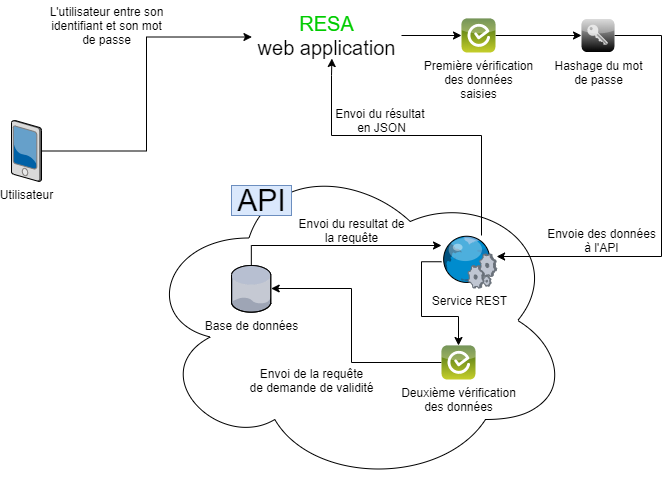

The diagram above was exported from draw.io. Its source (the exported page's mxGraphModel, read from the mxfile embedded in the PNG):
<mxGraphModel dx="1718" dy="662" grid="1" gridSize="10" guides="1" tooltips="1" connect="1" arrows="1" fold="1" page="1" pageScale="1.5" pageWidth="1169" pageHeight="827" background="none" math="0" shadow="0">
  <root>
    <mxCell id="0" style=";html=1;" />
    <mxCell id="1" style=";html=1;" parent="0" />
    <mxCell id="ftKu2kmxqX6KIvx4mWQx-17" value="L'utilisateur entre son&lt;br&gt;identifiant et son mot&lt;br&gt;de passe" style="text;html=1;align=center;verticalAlign=middle;resizable=0;points=[];autosize=1;" vertex="1" parent="1">
      <mxGeometry x="140" y="565" width="130" height="50" as="geometry" />
    </mxCell>
    <mxCell id="ftKu2kmxqX6KIvx4mWQx-24" style="edgeStyle=orthogonalEdgeStyle;rounded=0;orthogonalLoop=1;jettySize=auto;html=1;entryX=0.003;entryY=0.538;entryDx=0;entryDy=0;entryPerimeter=0;" edge="1" parent="1" source="ftKu2kmxqX6KIvx4mWQx-18" target="ftKu2kmxqX6KIvx4mWQx-23">
      <mxGeometry relative="1" as="geometry" />
    </mxCell>
    <mxCell id="ftKu2kmxqX6KIvx4mWQx-18" value="Utilisateur" style="verticalLabelPosition=bottom;aspect=fixed;html=1;verticalAlign=top;strokeColor=none;align=center;outlineConnect=0;shape=mxgraph.citrix.pda;" vertex="1" parent="1">
      <mxGeometry x="110" y="685" width="30" height="61" as="geometry" />
    </mxCell>
    <mxCell id="ftKu2kmxqX6KIvx4mWQx-19" value="" style="ellipse;shape=cloud;whiteSpace=wrap;html=1;" vertex="1" parent="1">
      <mxGeometry x="240" y="720" width="430" height="330" as="geometry" />
    </mxCell>
    <mxCell id="ftKu2kmxqX6KIvx4mWQx-22" value="&lt;font style=&quot;font-size: 30px&quot;&gt;API&lt;/font&gt;" style="text;html=1;align=center;verticalAlign=middle;resizable=0;points=[];autosize=1;fillColor=#dae8fc;strokeColor=#6c8ebf;" vertex="1" parent="ftKu2kmxqX6KIvx4mWQx-19">
      <mxGeometry x="90.00179487179491" y="30" width="60" height="30" as="geometry" />
    </mxCell>
    <mxCell id="ftKu2kmxqX6KIvx4mWQx-41" style="edgeStyle=orthogonalEdgeStyle;rounded=0;orthogonalLoop=1;jettySize=auto;html=1;" edge="1" parent="ftKu2kmxqX6KIvx4mWQx-19" source="ftKu2kmxqX6KIvx4mWQx-20" target="ftKu2kmxqX6KIvx4mWQx-40">
      <mxGeometry relative="1" as="geometry">
        <Array as="points">
          <mxPoint x="280" y="106" />
          <mxPoint x="280" y="161" />
          <mxPoint x="317" y="161" />
        </Array>
      </mxGeometry>
    </mxCell>
    <mxCell id="ftKu2kmxqX6KIvx4mWQx-20" value="Service REST" style="verticalLabelPosition=bottom;aspect=fixed;html=1;verticalAlign=top;strokeColor=none;align=center;outlineConnect=0;shape=mxgraph.citrix.web_service;" vertex="1" parent="ftKu2kmxqX6KIvx4mWQx-19">
      <mxGeometry x="300" y="80" width="55.1" height="52.48" as="geometry" />
    </mxCell>
    <mxCell id="ftKu2kmxqX6KIvx4mWQx-45" style="edgeStyle=orthogonalEdgeStyle;rounded=0;orthogonalLoop=1;jettySize=auto;html=1;" edge="1" parent="ftKu2kmxqX6KIvx4mWQx-19" source="ftKu2kmxqX6KIvx4mWQx-21" target="ftKu2kmxqX6KIvx4mWQx-20">
      <mxGeometry relative="1" as="geometry">
        <Array as="points">
          <mxPoint x="110" y="90" />
        </Array>
      </mxGeometry>
    </mxCell>
    <mxCell id="ftKu2kmxqX6KIvx4mWQx-21" value="Base de données" style="verticalLabelPosition=bottom;aspect=fixed;html=1;verticalAlign=top;strokeColor=none;align=center;outlineConnect=0;shape=mxgraph.citrix.database;" vertex="1" parent="ftKu2kmxqX6KIvx4mWQx-19">
      <mxGeometry x="90" y="110" width="39.69" height="46.7" as="geometry" />
    </mxCell>
    <mxCell id="ftKu2kmxqX6KIvx4mWQx-44" style="edgeStyle=orthogonalEdgeStyle;rounded=0;orthogonalLoop=1;jettySize=auto;html=1;" edge="1" parent="ftKu2kmxqX6KIvx4mWQx-19" source="ftKu2kmxqX6KIvx4mWQx-40" target="ftKu2kmxqX6KIvx4mWQx-21">
      <mxGeometry relative="1" as="geometry">
        <Array as="points">
          <mxPoint x="210" y="207" />
          <mxPoint x="210" y="133" />
        </Array>
      </mxGeometry>
    </mxCell>
    <mxCell id="ftKu2kmxqX6KIvx4mWQx-40" value="Deuxième vérification&lt;br&gt;des données" style="verticalLabelPosition=bottom;aspect=fixed;html=1;verticalAlign=top;strokeColor=none;align=center;outlineConnect=0;shape=mxgraph.citrix.worxenroll;fillColor=#386510;gradientColor=#C6CF2B;gradientDirection=south;" vertex="1" parent="ftKu2kmxqX6KIvx4mWQx-19">
      <mxGeometry x="300" y="190" width="34" height="34" as="geometry" />
    </mxCell>
    <mxCell id="ftKu2kmxqX6KIvx4mWQx-46" value="Envoi de la requête&lt;br&gt;de demande de validité" style="text;html=1;align=center;verticalAlign=middle;resizable=0;points=[];autosize=1;" vertex="1" parent="ftKu2kmxqX6KIvx4mWQx-19">
      <mxGeometry x="100" y="210" width="140" height="30" as="geometry" />
    </mxCell>
    <mxCell id="ftKu2kmxqX6KIvx4mWQx-47" value="Envoi du resultat de&lt;br&gt;la requête" style="text;html=1;align=center;verticalAlign=middle;resizable=0;points=[];autosize=1;" vertex="1" parent="ftKu2kmxqX6KIvx4mWQx-19">
      <mxGeometry x="150" y="60" width="120" height="30" as="geometry" />
    </mxCell>
    <mxCell id="ftKu2kmxqX6KIvx4mWQx-34" style="edgeStyle=orthogonalEdgeStyle;rounded=0;orthogonalLoop=1;jettySize=auto;html=1;" edge="1" parent="1" source="ftKu2kmxqX6KIvx4mWQx-23" target="ftKu2kmxqX6KIvx4mWQx-33">
      <mxGeometry relative="1" as="geometry" />
    </mxCell>
    <mxCell id="ftKu2kmxqX6KIvx4mWQx-23" value="&lt;font style=&quot;font-size: 20px&quot;&gt;&lt;font color=&quot;#00cc00&quot;&gt;RESA&lt;/font&gt;&lt;br&gt;web application&lt;/font&gt;" style="text;html=1;align=center;verticalAlign=middle;resizable=0;points=[];autosize=1;" vertex="1" parent="1">
      <mxGeometry x="350" y="580" width="150" height="40" as="geometry" />
    </mxCell>
    <mxCell id="ftKu2kmxqX6KIvx4mWQx-37" style="edgeStyle=orthogonalEdgeStyle;rounded=0;orthogonalLoop=1;jettySize=auto;html=1;" edge="1" parent="1" source="ftKu2kmxqX6KIvx4mWQx-32" target="ftKu2kmxqX6KIvx4mWQx-20">
      <mxGeometry relative="1" as="geometry">
        <Array as="points">
          <mxPoint x="760" y="600" />
          <mxPoint x="760" y="821" />
        </Array>
      </mxGeometry>
    </mxCell>
    <mxCell id="ftKu2kmxqX6KIvx4mWQx-32" value="Hashage du mot&lt;br&gt;de passe" style="verticalLabelPosition=bottom;aspect=fixed;html=1;verticalAlign=top;strokeColor=none;align=center;outlineConnect=0;shape=mxgraph.citrix.role_security;fillColor=#CCCCCC;gradientColor=#000000;gradientDirection=south;" vertex="1" parent="1">
      <mxGeometry x="680" y="583.5" width="33" height="33" as="geometry" />
    </mxCell>
    <mxCell id="ftKu2kmxqX6KIvx4mWQx-36" style="edgeStyle=orthogonalEdgeStyle;rounded=0;orthogonalLoop=1;jettySize=auto;html=1;" edge="1" parent="1" source="ftKu2kmxqX6KIvx4mWQx-33" target="ftKu2kmxqX6KIvx4mWQx-32">
      <mxGeometry relative="1" as="geometry" />
    </mxCell>
    <mxCell id="ftKu2kmxqX6KIvx4mWQx-33" value="Première vérification&lt;br&gt;des données&lt;br&gt;saisies" style="verticalLabelPosition=bottom;aspect=fixed;html=1;verticalAlign=top;strokeColor=none;align=center;outlineConnect=0;shape=mxgraph.citrix.worxenroll;fillColor=#386510;gradientColor=#C6CF2B;gradientDirection=south;" vertex="1" parent="1">
      <mxGeometry x="560" y="583" width="34" height="34" as="geometry" />
    </mxCell>
    <mxCell id="ftKu2kmxqX6KIvx4mWQx-38" value="Envoie des données&lt;br&gt;à l'API" style="text;html=1;align=center;verticalAlign=middle;resizable=0;points=[];autosize=1;" vertex="1" parent="1">
      <mxGeometry x="640" y="790" width="120" height="30" as="geometry" />
    </mxCell>
    <mxCell id="ftKu2kmxqX6KIvx4mWQx-48" style="edgeStyle=orthogonalEdgeStyle;rounded=0;orthogonalLoop=1;jettySize=auto;html=1;entryX=0.536;entryY=1.076;entryDx=0;entryDy=0;entryPerimeter=0;" edge="1" parent="1" source="ftKu2kmxqX6KIvx4mWQx-20" target="ftKu2kmxqX6KIvx4mWQx-23">
      <mxGeometry relative="1" as="geometry">
        <Array as="points">
          <mxPoint x="580" y="700" />
          <mxPoint x="430" y="700" />
          <mxPoint x="430" y="640" />
        </Array>
      </mxGeometry>
    </mxCell>
    <mxCell id="ftKu2kmxqX6KIvx4mWQx-49" value="Envoi du résultat &lt;br&gt;en JSON" style="text;html=1;align=center;verticalAlign=middle;resizable=0;points=[];autosize=1;" vertex="1" parent="1">
      <mxGeometry x="430" y="670" width="100" height="30" as="geometry" />
    </mxCell>
  </root>
</mxGraphModel>